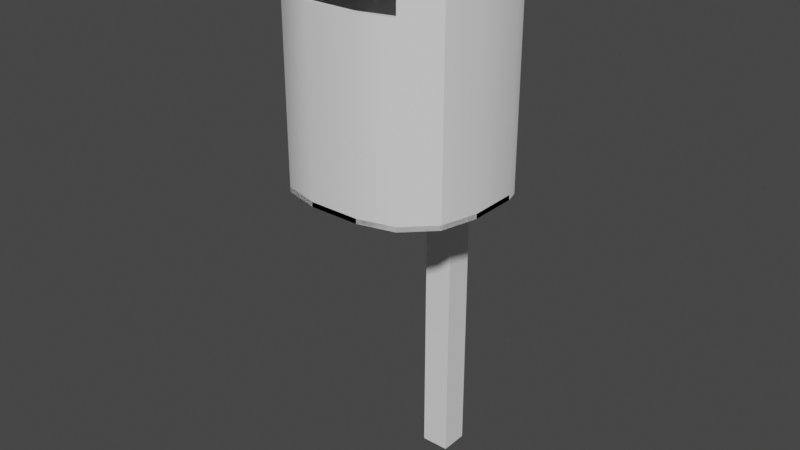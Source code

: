 # Source: recyclecan.blend  (saved by Blender 3.0.42; exported with 4.5.12 LTS)
import bpy
from mathutils import Matrix  # noqa: F401  (used for matrix-valued properties, if any)

bpy.ops.wm.read_factory_settings(use_empty=True)
scene = bpy.context.scene
scene.name = 'Scene'

# ---- collections
col_collection = bpy.data.collections.new('Collection'); scene.collection.children.link(col_collection)

# ---- world
world_world = bpy.data.worlds.new('World'); scene.world = world_world
world_world.use_nodes = True; world_world.node_tree.nodes.clear()
_N = world_world.node_tree.nodes; _L = world_world.node_tree.links
n0 = _N.new('ShaderNodeOutputWorld'); n0.name = 'World Output'; n0.location = (300, 300)
n1 = _N.new('ShaderNodeBackground'); n1.name = 'Background'; n1.location = (10, 300)
n1.inputs[0].default_value = (0.05088, 0.05088, 0.05088, 1.0)
_L.new(n1.outputs[0], n0.inputs[0])
n0.is_active_output = True
world_world.color = (0.05088, 0.05088, 0.05088)
world_world.use_sun_shadow = False
world_world.sun_shadow_jitter_overblur = 0.0

# ---- meshes
me_cube_002 = bpy.data.meshes.new('Cube.002')
me_cube_002.from_pydata([(-0.03, -0.03, -0.03), (-0.03, -0.03, 1.13), (-0.03, 0.03, -0.03), (-0.03, 0.03, 1.13), (0.03, -0.03, -0.03), (0.03, -0.03, 1.13), (0.03, 0.03, -0.03), (0.03, 0.03, 1.13), (-0.072, -0.032, 0.95), (-0.072, -0.032, 1.08), (-0.072, -0.008, 0.95), (-0.072, -0.008, 1.08), (0.072, -0.032, 0.95), (0.072, -0.032, 1.08), (0.072, -0.008, 0.95), (0.072, -0.008, 1.08), (-0.05194, -0.3307, 0.65), (-0.05062, -0.3207, 0.65), (-0.19, -0.1813, 0.65), (-0.2, -0.1826, 0.65), (-0.1208, -0.3019, 0.65), (-0.126, -0.3109, 0.65), (-0.1712, -0.2515, 0.65), (-0.1802, -0.2567, 0.65), (-0.2, -0.1826, 1.15), (-0.2, -0.1826, 1.14), (-0.05194, -0.3307, 1.15), (-0.05194, -0.3307, 1.14), (-0.1802, -0.2567, 1.15), (-0.1802, -0.2567, 1.14), (-0.126, -0.3109, 1.15), (-0.126, -0.3109, 1.14), (0.2, -0.1826, 0.65), (0.19, -0.1813, 0.65), (0.05194, -0.3307, 0.65), (0.05194, -0.3307, 0.66), (0.1802, -0.2567, 0.65), (0.1712, -0.2515, 0.65), (0.126, -0.3109, 0.65), (0.1208, -0.3019, 0.65), (0.05062, -0.3207, 1.15), (0.05194, -0.3307, 1.15), (0.19, -0.1813, 1.15), (0.2, -0.1826, 1.15), (0.1208, -0.3019, 1.15), (0.126, -0.3109, 1.15), (0.1712, -0.2515, 1.15), (0.1802, -0.2567, 1.15), (-0.2, -0.08429, 0.65), (-0.19, -0.0856, 0.65), (-0.1464, -0.0307, 0.65), (-0.1464, -0.0307, 0.66), (-0.1928, -0.05749, 0.65), (-0.1839, -0.06267, 0.65), (-0.1732, -0.03787, 0.65), (-0.168, -0.04685, 0.65), (-0.1451, -0.0407, 1.15), (-0.1464, -0.03069, 1.15), (-0.19, -0.0856, 1.15), (-0.2, -0.08429, 1.15), (-0.168, -0.04685, 1.15), (-0.1732, -0.03787, 1.15), (-0.1839, -0.06267, 1.15), (-0.1928, -0.05749, 1.15), (0.1464, -0.03069, 0.65), (0.1451, -0.0407, 0.65), (0.2, -0.08429, 0.65), (0.2, -0.08429, 0.66), (0.1732, -0.03787, 0.65), (0.168, -0.04685, 0.65), (0.1928, -0.05749, 0.65), (0.1839, -0.06267, 0.65), (0.2, -0.08429, 1.15), (0.19, -0.0856, 1.15), (0.1451, -0.0407, 1.15), (0.1464, -0.03069, 1.15), (0.1839, -0.06267, 1.15), (0.1928, -0.05749, 1.15), (0.168, -0.04685, 1.15), (0.1732, -0.03787, 1.15), (-0.05194, -0.3307, 1.023), (-0.05062, -0.3207, 1.023), (-0.05062, -0.3207, 1.117), (-0.05194, -0.3307, 1.117), (-0.126, -0.3109, 1.117), (-0.1208, -0.3019, 1.117), (-0.1208, -0.3019, 1.023), (-0.126, -0.3109, 1.023), (-0.1802, -0.2567, 1.117), (-0.1712, -0.2515, 1.117), (-0.1712, -0.2515, 1.023), (-0.1802, -0.2567, 1.023), (-0.2, -0.1826, 1.117), (-0.19, -0.1813, 1.117), (-0.19, -0.1813, 1.083), (-0.2, -0.1826, 1.083), (0.05062, -0.3207, 1.117), (0.05194, -0.3307, 1.117), (0.05194, -0.3307, 1.023), (0.05062, -0.3207, 1.023), (0.126, -0.3109, 1.023), (0.1208, -0.3019, 1.023), (0.1208, -0.3019, 1.117), (0.126, -0.3109, 1.117), (0.1802, -0.2567, 1.023), (0.1712, -0.2515, 1.023), (0.1712, -0.2515, 1.117), (0.1802, -0.2567, 1.117), (0.2, -0.1826, 1.083), (0.19, -0.1813, 1.083), (0.19, -0.1813, 1.117), (0.2, -0.1826, 1.117), (-0.1451, -0.0407, 1.117), (-0.1464, -0.03069, 1.117), (-0.1464, -0.03069, 1.083), (-0.1451, -0.0407, 1.083), (-0.1732, -0.03787, 1.083), (-0.168, -0.04685, 1.083), (-0.168, -0.04685, 1.117), (-0.1732, -0.03787, 1.117), (-0.1928, -0.05749, 1.083), (-0.1839, -0.06267, 1.083), (-0.1839, -0.06267, 1.117), (-0.1928, -0.05749, 1.117), (-0.2, -0.08429, 1.083), (-0.19, -0.0856, 1.083), (-0.19, -0.0856, 1.117), (-0.2, -0.08429, 1.117), (0.19, -0.0856, 1.117), (0.2, -0.08429, 1.117), (0.2, -0.08429, 1.083), (0.19, -0.0856, 1.083), (0.1928, -0.05749, 1.083), (0.1839, -0.06267, 1.083), (0.1839, -0.06267, 1.117), (0.1928, -0.05749, 1.117), (0.1732, -0.03787, 1.083), (0.168, -0.04685, 1.083), (0.168, -0.04685, 1.117), (0.1732, -0.03787, 1.117), (0.1464, -0.03069, 1.083), (0.1451, -0.0407, 1.083), (0.1451, -0.0407, 1.117), (0.1464, -0.03069, 1.117), (-0.126, -0.3109, 0.65), (-0.126, -0.3109, 0.66), (-0.05194, -0.3307, 0.65), (-0.05194, -0.3307, 0.66), (-0.05062, -0.3207, 1.15), (-0.05194, -0.3307, 1.15), (-0.1208, -0.3019, 1.15), (-0.126, -0.3109, 1.15), (-0.1802, -0.2567, 0.65), (-0.1802, -0.2567, 0.66), (-0.1712, -0.2515, 1.15), (-0.1802, -0.2567, 1.15), (-0.2, -0.1826, 0.65), (-0.2, -0.1826, 0.66), (-0.19, -0.1813, 1.15), (-0.2, -0.1826, 1.15), (0.126, -0.3109, 1.15), (0.126, -0.3109, 1.14), (0.05194, -0.3307, 1.15), (0.05194, -0.3307, 1.14), (0.05194, -0.3307, 0.65), (0.05062, -0.3207, 0.65), (0.126, -0.3109, 0.65), (0.126, -0.3109, 0.66), (0.1802, -0.2567, 1.15), (0.1802, -0.2567, 1.14), (0.1802, -0.2567, 0.65), (0.1802, -0.2567, 0.66), (0.2, -0.1826, 1.15), (0.2, -0.1826, 1.14), (0.2, -0.1826, 0.65), (0.2, -0.1826, 0.66), (-0.1732, -0.03788, 1.15), (-0.1732, -0.03788, 1.14), (-0.1464, -0.0307, 1.15), (-0.1464, -0.0307, 1.14), (-0.1464, -0.03069, 0.65), (-0.1451, -0.0407, 0.65), (-0.1732, -0.03788, 0.65), (-0.1732, -0.03788, 0.66), (-0.1928, -0.0575, 1.15), (-0.1928, -0.0575, 1.14), (-0.1928, -0.0575, 0.65), (-0.1928, -0.0575, 0.66), (-0.2, -0.08429, 1.15), (-0.2, -0.08429, 1.14), (-0.2, -0.08429, 0.65), (-0.2, -0.08429, 0.66), (0.1928, -0.0575, 1.15), (0.1928, -0.0575, 1.14), (0.2, -0.08429, 1.15), (0.2, -0.08429, 1.14), (0.2, -0.08429, 0.65), (0.19, -0.0856, 0.65), (0.1928, -0.0575, 0.65), (0.1928, -0.0575, 0.66), (0.1732, -0.03788, 1.15), (0.1732, -0.03788, 1.14), (0.1732, -0.03788, 0.65), (0.1732, -0.03788, 0.66), (0.1464, -0.0307, 1.15), (0.1464, -0.0307, 1.14), (0.1464, -0.0307, 0.65), (0.1464, -0.0307, 0.66), (-0.126, -0.3109, 0.65), (-0.05194, -0.3307, 0.65), (-0.126, -0.3109, 0.66), (-0.05194, -0.3307, 0.66), (-0.05062, -0.3207, 1.15), (-0.1208, -0.3019, 1.15), (-0.05194, -0.3307, 1.15), (-0.126, -0.3109, 1.15), (-0.1802, -0.2567, 0.65), (-0.1802, -0.2567, 0.65), (-0.1802, -0.2567, 0.66), (-0.1802, -0.2567, 0.66), (-0.1712, -0.2515, 1.15), (-0.1802, -0.2567, 1.15), (-0.1802, -0.2567, 1.15), (-0.1802, -0.2567, 1.023), (-0.1802, -0.2567, 0.65), (-0.1802, -0.2567, 0.65), (-0.2, -0.1826, 0.65), (-0.2, -0.1826, 0.66), (-0.19, -0.1813, 1.15), (-0.2, -0.1826, 1.15), (0.126, -0.3109, 1.15), (0.05194, -0.3307, 1.15), (0.126, -0.3109, 1.14), (0.05194, -0.3307, 1.14), (0.05194, -0.3307, 0.65), (0.126, -0.3109, 0.65), (0.05194, -0.3307, 0.66), (0.126, -0.3109, 0.66), (0.1802, -0.2567, 1.15), (0.1802, -0.2567, 1.15), (0.1802, -0.2567, 1.14), (0.1802, -0.2567, 1.14), (0.1802, -0.2567, 0.65), (0.1802, -0.2567, 0.65), (0.1802, -0.2567, 0.66), (0.1802, -0.2567, 0.66), (0.1802, -0.2567, 1.117), (0.1802, -0.2567, 1.15), (0.1802, -0.2567, 1.15), (0.2, -0.1826, 1.15), (0.2, -0.1826, 1.14), (0.2, -0.1826, 0.65), (0.2, -0.1826, 0.66), (0.05062, -0.3207, 1.15), (0.05194, -0.3307, 1.15), (-0.1732, -0.03788, 1.15), (-0.1464, -0.0307, 1.15), (-0.1732, -0.03788, 1.14), (-0.1464, -0.0307, 1.14), (-0.1464, -0.0307, 0.65), (-0.1732, -0.03788, 0.65), (-0.1464, -0.0307, 0.66), (-0.1732, -0.03788, 0.66), (-0.1928, -0.0575, 1.15), (-0.1928, -0.0575, 1.15), (-0.1928, -0.0575, 1.14), (-0.1928, -0.0575, 1.14), (-0.1928, -0.0575, 0.65), (-0.1928, -0.0575, 0.65), (-0.1928, -0.0575, 0.66), (-0.1928, -0.0575, 0.66), (-0.1839, -0.06267, 1.117), (-0.1839, -0.06267, 1.15), (-0.1839, -0.06267, 1.15), (-0.1928, -0.05749, 1.117), (-0.1928, -0.05749, 1.15), (-0.1928, -0.05749, 1.15), (-0.2, -0.08429, 1.15), (-0.2, -0.08429, 1.14), (-0.2, -0.08429, 0.65), (-0.2, -0.08429, 0.66), (0.1928, -0.0575, 1.15), (0.1928, -0.0575, 1.15), (0.2, -0.08429, 1.15), (0.1928, -0.0575, 1.14), (0.1928, -0.0575, 1.14), (0.2, -0.08429, 1.14), (0.2, -0.08429, 0.65), (0.1928, -0.0575, 0.65), (0.1928, -0.0575, 0.65), (0.2, -0.08429, 0.66), (0.1928, -0.0575, 0.66), (0.1928, -0.0575, 0.66), (0.1839, -0.06267, 1.117), (0.1839, -0.06267, 1.15), (0.1839, -0.06267, 1.15), (0.1928, -0.05749, 1.117), (0.1928, -0.05749, 1.15), (0.1928, -0.05749, 1.15), (0.1732, -0.03788, 1.15), (0.1732, -0.03788, 1.14), (0.1732, -0.03788, 0.65), (0.1732, -0.03788, 0.66), (0.1464, -0.0307, 1.15), (0.1464, -0.0307, 1.14), (0.1464, -0.0307, 0.65), (0.1464, -0.0307, 0.66), (-0.2, -0.1826, 1.15), (-0.2, -0.1826, 1.14), (-0.1451, -0.0407, 1.15), (0.1451, -0.0407, 1.15), (-0.1464, -0.03069, 1.15), (0.1464, -0.03069, 1.15), (0.2, -0.1826, 1.15), (0.2, -0.08429, 1.15), (0.19, -0.1813, 1.15), (0.19, -0.0856, 1.15), (-0.126, -0.3109, 1.117), (-0.126, -0.3109, 1.117), (-0.126, -0.3109, 1.023), (-0.126, -0.3109, 1.023), (-0.1208, -0.3019, 1.117), (-0.1208, -0.3019, 1.117), (-0.1208, -0.3019, 1.023), (-0.1208, -0.3019, 1.023), (-0.1802, -0.2567, 1.117), (0.126, -0.3109, 1.023), (0.126, -0.3109, 1.023), (0.126, -0.3109, 1.117), (0.126, -0.3109, 1.117), (0.1208, -0.3019, 1.023), (0.1208, -0.3019, 1.023), (0.1208, -0.3019, 1.117), (0.1208, -0.3019, 1.117), (0.1802, -0.2567, 0.65), (0.1802, -0.2567, 0.65), (0.1802, -0.2567, 1.023), (-0.1928, -0.05749, 0.65), (-0.1928, -0.05749, 0.65), (-0.1928, -0.05749, 1.083), (-0.1839, -0.06267, 0.65), (-0.1839, -0.06267, 0.65), (-0.1839, -0.06267, 1.083), (0.1928, -0.05749, 0.65), (0.1928, -0.05749, 0.65), (0.1928, -0.05749, 1.083), (0.1839, -0.06267, 0.65), (0.1839, -0.06267, 0.65), (0.1839, -0.06267, 1.083), (0.05062, -0.3207, 1.117), (0.05194, -0.3307, 1.117), (0.05194, -0.3307, 1.023), (0.05062, -0.3207, 1.023), (-0.05062, -0.3207, 1.023), (-0.05194, -0.3307, 1.023), (-0.05194, -0.3307, 1.117), (-0.05062, -0.3207, 1.117), (-0.1208, -0.3019, 0.65), (-0.05062, -0.3207, 0.65), (-0.126, -0.3109, 0.65), (-0.05194, -0.3307, 0.65), (-0.1712, -0.2515, 0.65), (0.05194, -0.3307, 0.65), (0.05062, -0.3207, 0.65), (-0.05194, -0.3307, 1.15), (-0.126, -0.3109, 1.15), (-0.05194, -0.3307, 1.14), (-0.126, -0.3109, 1.14), (-0.1802, -0.2567, 1.15), (-0.1802, -0.2567, 1.15), (-0.1802, -0.2567, 1.14), (-0.1802, -0.2567, 1.14), (-0.19, -0.1813, 0.65), (-0.2, -0.1826, 0.65), (-0.19, -0.0856, 0.65), (-0.2, -0.08429, 0.65), (-0.19, -0.0856, 1.15), (-0.2, -0.08429, 1.15), (0.1208, -0.3019, 1.15), (0.126, -0.3109, 1.15), (0.1712, -0.2515, 1.15), (0.1208, -0.3019, 0.65), (0.126, -0.3109, 0.65), (0.1712, -0.2515, 0.65), (0.19, -0.1813, 0.65), (0.2, -0.1826, 0.65), (0.2, -0.08429, 0.65), (0.19, -0.0856, 0.65), (-0.168, -0.04685, 1.15), (-0.1732, -0.03787, 1.15), (-0.1451, -0.0407, 0.65), (-0.168, -0.04685, 0.65), (-0.1464, -0.03069, 0.65), (-0.1732, -0.03787, 0.65), (0.1451, -0.0407, 0.65), (0.1464, -0.03069, 0.65), (0.168, -0.04685, 1.15), (0.1732, -0.03787, 1.15), (0.168, -0.04685, 0.65), (0.1732, -0.03787, 0.65)], [], [(0, 1, 3, 2), (2, 3, 7, 6), (6, 7, 5, 4), (4, 5, 1, 0), (2, 6, 4, 0), (7, 3, 1, 5), (8, 9, 11, 10), (10, 11, 15, 14), (14, 15, 13, 12), (12, 13, 9, 8), (10, 14, 12, 8), (15, 11, 9, 13), (208, 209, 211, 210), (148, 213, 215, 149), (216, 208, 210, 218), (213, 220, 221, 215), (226, 217, 219, 227), (220, 228, 229, 221), (230, 231, 233, 232), (234, 235, 237, 236), (238, 230, 232, 240), (235, 242, 244, 237), (249, 239, 241, 250), (243, 251, 252, 245), (236, 211, 209, 234), (253, 148, 149, 254), (255, 256, 258, 257), (259, 260, 262, 261), (263, 255, 257, 265), (260, 267, 269, 262), (277, 264, 266, 278), (268, 279, 280, 270), (281, 283, 286, 284), (287, 288, 291, 290), (299, 282, 285, 300), (289, 301, 302, 292), (303, 299, 300, 304), (301, 305, 306, 302), (279, 226, 227, 280), (307, 277, 278, 308), (305, 259, 261, 306), (309, 74, 75, 311), (290, 252, 251, 287), (43, 314, 316, 42), (318, 320, 324, 322), (327, 329, 333, 331), (96, 102, 103, 97), (98, 100, 101, 99), (81, 86, 87, 80), (83, 84, 85, 82), (99, 81, 80, 98), (97, 83, 82, 96), (20, 17, 16, 21), (22, 20, 21, 225), (164, 16, 17, 165), (364, 365, 367, 366), (231, 364, 366, 233), (365, 368, 370, 367), (18, 22, 225, 19), (369, 307, 308, 371), (49, 18, 19, 48), (228, 58, 59, 229), (44, 253, 254, 45), (46, 44, 45, 248), (165, 39, 38, 164), (39, 37, 335, 38), (42, 46, 248, 43), (37, 33, 32, 335), (250, 286, 283, 249), (196, 32, 33, 197), (60, 309, 311, 61), (273, 60, 61, 276), (256, 303, 304, 258), (181, 55, 54, 180), (65, 181, 180, 64), (55, 341, 338, 54), (58, 273, 276, 59), (341, 49, 48, 338), (295, 316, 314, 298), (78, 295, 298, 79), (197, 347, 344, 196), (347, 69, 68, 344), (74, 78, 79, 75), (69, 65, 64, 68), (355, 350, 41, 214), (356, 212, 40, 349), (156, 190, 186, 182, 50, 206, 202, 198, 66, 174, 170, 166, 34, 146, 144, 152), (157, 153, 145, 147, 35, 167, 171, 175, 67, 199, 203, 207, 51, 183, 187, 191), (111, 129, 72, 313), (110, 315, 73, 128), (143, 113, 57, 312), (142, 310, 56, 112), (317, 355, 214, 151), (321, 150, 212, 356), (325, 317, 151, 222), (89, 154, 150, 321), (92, 88, 155, 159), (93, 158, 154, 89), (326, 351, 362, 382), (330, 381, 363, 352), (336, 326, 382, 334), (105, 383, 381, 330), (108, 104, 36, 385), (109, 384, 383, 105), (172, 194, 192, 200, 204, 178, 176, 184, 188, 24, 28, 30, 26, 162, 160, 168), (173, 169, 161, 163, 27, 31, 29, 25, 189, 185, 177, 179, 205, 201, 193, 195), (116, 114, 392, 393), (117, 391, 390, 115), (339, 116, 393, 337), (342, 340, 391, 117), (124, 120, 52, 375), (125, 374, 53, 121), (345, 130, 386, 343), (348, 346, 387, 131), (136, 132, 70, 399), (137, 398, 71, 133), (140, 136, 399, 395), (141, 394, 398, 137), (127, 92, 159, 377), (126, 376, 158, 93), (375, 373, 95, 124), (374, 125, 94, 372), (124, 95, 92, 127), (125, 126, 93, 94), (312, 397, 139, 143), (310, 142, 138, 396), (143, 139, 136, 140), (142, 141, 137, 138), (397, 297, 296, 139), (396, 138, 293, 294), (139, 296, 132, 136), (138, 137, 133, 293), (77, 72, 129, 135), (76, 134, 128, 73), (135, 129, 130, 345), (134, 348, 131, 128), (377, 275, 274, 127), (376, 126, 271, 272), (127, 274, 120, 124), (126, 125, 121, 271), (63, 389, 119, 123), (62, 122, 118, 388), (123, 119, 116, 339), (122, 342, 117, 118), (389, 57, 113, 119), (388, 118, 112, 56), (119, 113, 114, 116), (118, 117, 115, 112), (313, 247, 246, 111), (315, 110, 106, 380), (111, 246, 104, 108), (110, 109, 105, 106), (47, 379, 328, 107), (380, 106, 332, 378), (107, 328, 326, 336), (106, 105, 330, 332), (379, 41, 350, 328), (378, 332, 349, 40), (373, 224, 223, 95), (372, 94, 90, 361), (95, 223, 88, 92), (94, 93, 89, 90), (23, 359, 319, 91), (361, 90, 323, 357), (91, 319, 317, 325), (90, 89, 321, 323), (359, 360, 354, 319), (357, 323, 353, 358), (395, 392, 114, 140), (394, 141, 115, 390), (140, 114, 113, 143), (141, 142, 112, 115), (385, 386, 130, 108), (384, 109, 131, 387), (108, 130, 129, 111), (109, 110, 128, 131), (360, 362, 351, 354), (358, 353, 352, 363)])
me_cube_002.polygons.foreach_set('use_smooth', [0, 0, 0, 0, 0, 0, 0, 0, 0, 0, 0, 0, 1, 1, 1, 1, 1, 1, 1, 1, 1, 1, 1, 1, 1, 1, 1, 1, 1, 1, 1, 1, 1, 1, 1, 1, 1, 1, 1, 1, 1, 1, 1, 1, 1, 1, 1, 1, 1, 1, 1, 1, 1, 1, 1, 1, 1, 1, 1, 1, 1, 1, 1, 1, 1, 1, 1, 1, 1, 1, 1, 1, 1, 1, 1, 1, 1, 1, 1, 1, 1, 1, 1, 1, 1, 1, 1, 1, 1, 1, 1, 1, 1, 1, 1, 1, 1, 1, 1, 1, 1, 1, 1, 1, 1, 1, 1, 1, 1, 1, 1, 1, 1, 1, 1, 1, 1, 1, 1, 1, 1, 1, 1, 1, 1, 1, 1, 1, 1, 1, 1, 1, 1, 1, 1, 1, 1, 1, 1, 1, 1, 1, 1, 1, 1, 1, 1, 1, 1, 1, 1, 1, 1, 1, 1, 1, 1, 1, 1, 1, 1, 1, 1, 1, 1, 1, 1, 1, 1, 1, 1, 1, 1, 1, 1, 1, 1, 1])
_uv = me_cube_002.uv_layers.new(name='UVMap')
_uv.uv.foreach_set('vector', [0.375, 0.0, 0.625, 0.0, 0.625, 0.25, 0.375, 0.25, 0.375, 0.25, 0.625, 0.25, 0.625, 0.5, 0.375, 0.5, 0.375, 0.5, 0.625, 0.5, 0.625, 0.75, 0.375, 0.75, 0.375, 0.75, 0.625, 0.75, 0.625, 1.0, 0.375, 1.0, 0.125, 0.5, 0.375, 0.5, 0.375, 0.75, 0.125, 0.75, 0.625, 0.5, 0.875, 0.5, 0.875, 0.75, 0.625, 0.75, 0.375, 0.0, 0.625, 0.0, 0.625, 0.25, 0.375, 0.25, 0.375, 0.25, 0.625, 0.25, 0.625, 0.5, 0.375, 0.5, 0.375, 0.5, 0.625, 0.5, 0.625, 0.75, 0.375, 0.75, 0.375, 0.75, 0.625, 0.75, 0.625, 1.0, 0.375, 1.0, 0.125, 0.5, 0.375, 0.5, 0.375, 0.75, 0.125, 0.75, 0.625, 0.5, 0.875, 0.5, 0.875, 0.75, 0.625, 0.75, 0.1713, 0.7335, 0.2175, 0.75, 0.2175, 0.75, 0.1713, 0.7335, 0.625, 0.9075, 0.625, 0.9537, 0.625, 0.9537, 0.625, 0.9075, 0.1374, 0.6883, 0.1713, 0.7335, 0.1713, 0.7335, 0.1374, 0.6883, 0.625, 0.0, 0.625, 0.06169, 0.625, 0.06169, 0.625, 0.0, 0.125, 0.6266, 0.1374, 0.6883, 0.1374, 0.6883, 0.125, 0.6266, 0.625, 0.06169, 0.625, 0.1234, 0.625, 0.1234, 0.625, 0.06169, 0.6713, 0.7335, 0.7175, 0.75, 0.7175, 0.75, 0.6713, 0.7335, 0.2825, 0.75, 0.3287, 0.7335, 0.3287, 0.7335, 0.2825, 0.75, 0.6374, 0.6883, 0.6713, 0.7335, 0.6713, 0.7335, 0.6374, 0.6883, 0.3287, 0.7335, 0.3626, 0.6883, 0.3626, 0.6883, 0.3287, 0.7335, 0.625, 0.6266, 0.6374, 0.6883, 0.6374, 0.6883, 0.625, 0.6266, 0.3626, 0.6883, 0.375, 0.6266, 0.375, 0.6266, 0.3626, 0.6883, 0.2825, 0.75, 0.2175, 0.75, 0.2175, 0.75, 0.2825, 0.75, 0.625, 0.8425, 0.625, 0.9075, 0.625, 0.9075, 0.625, 0.8425, 0.8583, 0.506, 0.8415, 0.5, 0.8415, 0.5, 0.8583, 0.506, 0.1585, 0.5, 0.1417, 0.506, 0.1417, 0.506, 0.1585, 0.5, 0.8705, 0.5223, 0.8583, 0.506, 0.8583, 0.506, 0.8705, 0.5223, 0.1417, 0.506, 0.1295, 0.5223, 0.1295, 0.5223, 0.1417, 0.506, 0.875, 0.5447, 0.8705, 0.5223, 0.8705, 0.5223, 0.875, 0.5447, 0.1295, 0.5223, 0.125, 0.5447, 0.125, 0.5447, 0.1295, 0.5223, 0.6295, 0.5223, 0.625, 0.5447, 0.625, 0.5447, 0.6295, 0.5223, 0.375, 0.5447, 0.3705, 0.5223, 0.3705, 0.5223, 0.375, 0.5447, 0.6417, 0.506, 0.6295, 0.5223, 0.6295, 0.5223, 0.6417, 0.506, 0.3705, 0.5223, 0.3583, 0.506, 0.3583, 0.506, 0.3705, 0.5223, 0.6585, 0.5, 0.6417, 0.506, 0.6417, 0.506, 0.6585, 0.5, 0.3583, 0.506, 0.3415, 0.5, 0.3415, 0.5, 0.3583, 0.506, 0.125, 0.5447, 0.125, 0.6266, 0.125, 0.6266, 0.125, 0.5447, 0.875, 0.6266, 0.875, 0.5447, 0.875, 0.5447, 0.875, 0.6266, 0.3415, 0.5, 0.1585, 0.5, 0.1585, 0.5, 0.3415, 0.5, 0.625, 0.2835, 0.625, 0.4665, 0.625, 0.4665, 0.625, 0.2835, 0.375, 0.5447, 0.375, 0.6266, 0.375, 0.6266, 0.375, 0.5447, 0.625, 0.6266, 0.625, 0.5447, 0.625, 0.5447, 0.625, 0.6266, 0.5417, 0.0, 0.4583, 0.0, 0.4583, 0.0, 0.5417, 0.0, 0.4583, 0.7963, 0.5417, 0.7963, 0.5417, 0.7963, 0.4583, 0.7963, 0.5417, 0.8425, 0.5417, 0.7963, 0.5417, 0.7963, 0.5417, 0.8425, 0.4583, 0.8425, 0.4583, 0.7963, 0.4583, 0.7963, 0.4583, 0.8425, 0.4583, 0.9075, 0.4583, 0.9537, 0.4583, 0.9537, 0.4583, 0.9075, 0.5417, 0.9075, 0.5417, 0.9537, 0.5417, 0.9537, 0.5417, 0.9075, 0.4583, 0.8425, 0.4583, 0.9075, 0.4583, 0.9075, 0.4583, 0.8425, 0.5417, 0.8425, 0.5417, 0.9075, 0.5417, 0.9075, 0.5417, 0.8425, 0.375, 0.9537, 0.375, 0.9075, 0.375, 0.9075, 0.375, 0.9537, 0.375, 0.06169, 0.375, 0.0, 0.375, 0.0, 0.375, 0.06169, 0.375, 0.8425, 0.375, 0.9075, 0.375, 0.9075, 0.375, 0.8425, 0.7825, 0.75, 0.8287, 0.7335, 0.8287, 0.7335, 0.7825, 0.75, 0.7175, 0.75, 0.7825, 0.75, 0.7825, 0.75, 0.7175, 0.75, 0.8287, 0.7335, 0.8626, 0.6883, 0.8626, 0.6883, 0.8287, 0.7335, 0.375, 0.1234, 0.375, 0.06169, 0.375, 0.06169, 0.375, 0.1234, 0.8626, 0.6883, 0.875, 0.6266, 0.875, 0.6266, 0.8626, 0.6883, 0.375, 0.2053, 0.375, 0.1234, 0.375, 0.1234, 0.375, 0.2053, 0.625, 0.1234, 0.625, 0.2053, 0.625, 0.2053, 0.625, 0.1234, 0.625, 0.7963, 0.625, 0.8425, 0.625, 0.8425, 0.625, 0.7963, 0.625, 0.6883, 0.625, 0.7963, 0.625, 0.7963, 0.625, 0.6883, 0.375, 0.8425, 0.375, 0.7963, 0.375, 0.7963, 0.375, 0.8425, 0.375, 0.7963, 0.375, 0.6883, 0.375, 0.6883, 0.375, 0.7963, 0.625, 0.6266, 0.625, 0.6883, 0.625, 0.6883, 0.625, 0.6266, 0.375, 0.6883, 0.375, 0.6266, 0.375, 0.6266, 0.375, 0.6883, 0.625, 0.6266, 0.625, 0.5447, 0.625, 0.5447, 0.625, 0.6266, 0.375, 0.5447, 0.375, 0.6266, 0.375, 0.6266, 0.375, 0.5447, 0.625, 0.2667, 0.625, 0.2835, 0.625, 0.2835, 0.625, 0.2667, 0.625, 0.2277, 0.625, 0.2667, 0.625, 0.2667, 0.625, 0.2277, 0.8415, 0.5, 0.6585, 0.5, 0.6585, 0.5, 0.8415, 0.5, 0.375, 0.2835, 0.375, 0.2667, 0.375, 0.2667, 0.375, 0.2835, 0.375, 0.4665, 0.375, 0.2835, 0.375, 0.2835, 0.375, 0.4665, 0.375, 0.2667, 0.375, 0.2277, 0.375, 0.2277, 0.375, 0.2667, 0.625, 0.2053, 0.625, 0.2277, 0.625, 0.2277, 0.625, 0.2053, 0.375, 0.2277, 0.375, 0.2053, 0.375, 0.2053, 0.375, 0.2277, 0.625, 0.5223, 0.625, 0.5447, 0.625, 0.5447, 0.625, 0.5223, 0.625, 0.4833, 0.625, 0.5223, 0.625, 0.5223, 0.625, 0.4833, 0.375, 0.5447, 0.375, 0.5223, 0.375, 0.5223, 0.375, 0.5447, 0.375, 0.5223, 0.375, 0.4833, 0.375, 0.4833, 0.375, 0.5223, 0.625, 0.4665, 0.625, 0.4833, 0.625, 0.4833, 0.625, 0.4665, 0.375, 0.4833, 0.375, 0.4665, 0.375, 0.4665, 0.375, 0.4833, 0.5417, 0.9075, 0.5417, 0.8425, 0.625, 0.8425, 0.625, 0.9075, 0.5417, 0.9075, 0.625, 0.9075, 0.625, 0.8425, 0.5417, 0.8425, 0.125, 0.6266, 0.125, 0.5447, 0.1295, 0.5223, 0.1417, 0.506, 0.1585, 0.5, 0.3415, 0.5, 0.3583, 0.506, 0.3705, 0.5223, 0.375, 0.5447, 0.375, 0.6266, 0.3626, 0.6883, 0.3287, 0.7335, 0.2825, 0.75, 0.2175, 0.75, 0.1713, 0.7335, 0.1374, 0.6883, 0.125, 0.6266, 0.1374, 0.6883, 0.1713, 0.7335, 0.2175, 0.75, 0.2825, 0.75, 0.3287, 0.7335, 0.3626, 0.6883, 0.375, 0.6266, 0.375, 0.5447, 0.3705, 0.5223, 0.3583, 0.506, 0.3415, 0.5, 0.1585, 0.5, 0.1417, 0.506, 0.1295, 0.5223, 0.125, 0.5447, 0.5417, 0.6266, 0.5417, 0.5447, 0.625, 0.5447, 0.625, 0.6266, 0.5417, 0.6266, 0.625, 0.6266, 0.625, 0.5447, 0.5417, 0.5447, 0.5417, 0.4665, 0.5417, 0.2835, 0.625, 0.2835, 0.625, 0.4665, 0.5417, 0.4665, 0.625, 0.4665, 0.625, 0.2835, 0.5417, 0.2835, 0.5417, 0.9537, 0.5417, 0.9075, 0.625, 0.9075, 0.625, 0.9537, 0.5417, 0.9537, 0.625, 0.9537, 0.625, 0.9075, 0.5417, 0.9075, 0.5417, 0.06169, 0.5417, 0.0, 0.625, 0.0, 0.625, 0.06169, 0.5417, 0.06169, 0.625, 0.06169, 0.625, 0.0, 0.5417, 0.0, 0.5417, 0.1234, 0.5417, 0.06169, 0.625, 0.06169, 0.625, 0.1234, 0.5417, 0.1234, 0.625, 0.1234, 0.625, 0.06169, 0.5417, 0.06169, 0.4583, 0.7963, 0.4583, 0.8425, 0.375, 0.8425, 0.375, 0.7963, 0.4583, 0.7963, 0.375, 0.7963, 0.375, 0.8425, 0.4583, 0.8425, 0.4583, 0.6883, 0.4583, 0.7963, 0.375, 0.7963, 0.375, 0.6883, 0.4583, 0.6883, 0.375, 0.6883, 0.375, 0.7963, 0.4583, 0.7963, 0.4583, 0.6266, 0.4583, 0.6883, 0.375, 0.6883, 0.375, 0.6266, 0.4583, 0.6266, 0.375, 0.6266, 0.375, 0.6883, 0.4583, 0.6883, 0.625, 0.6266, 0.625, 0.5447, 0.6295, 0.5223, 0.6417, 0.506, 0.6585, 0.5, 0.8415, 0.5, 0.8583, 0.506, 0.8705, 0.5223, 0.875, 0.5447, 0.875, 0.6266, 0.8626, 0.6883, 0.8287, 0.7335, 0.7825, 0.75, 0.7175, 0.75, 0.6713, 0.7335, 0.6374, 0.6883, 0.625, 0.6266, 0.6374, 0.6883, 0.6713, 0.7335, 0.7175, 0.75, 0.7825, 0.75, 0.8287, 0.7335, 0.8626, 0.6883, 0.875, 0.6266, 0.875, 0.5447, 0.8705, 0.5223, 0.8583, 0.506, 0.8415, 0.5, 0.6585, 0.5, 0.6417, 0.506, 0.6295, 0.5223, 0.625, 0.5447, 0.4583, 0.2667, 0.4583, 0.2835, 0.375, 0.2835, 0.375, 0.2667, 0.4583, 0.2667, 0.375, 0.2667, 0.375, 0.2835, 0.4583, 0.2835, 0.4583, 0.2277, 0.4583, 0.2667, 0.375, 0.2667, 0.375, 0.2277, 0.4583, 0.2277, 0.375, 0.2277, 0.375, 0.2667, 0.4583, 0.2667, 0.4583, 0.2053, 0.4583, 0.2277, 0.375, 0.2277, 0.375, 0.2053, 0.4583, 0.2053, 0.375, 0.2053, 0.375, 0.2277, 0.4583, 0.2277, 0.4583, 0.5223, 0.4583, 0.5447, 0.375, 0.5447, 0.375, 0.5223, 0.4583, 0.5223, 0.375, 0.5223, 0.375, 0.5447, 0.4583, 0.5447, 0.4583, 0.4833, 0.4583, 0.5223, 0.375, 0.5223, 0.375, 0.4833, 0.4583, 0.4833, 0.375, 0.4833, 0.375, 0.5223, 0.4583, 0.5223, 0.4583, 0.4665, 0.4583, 0.4833, 0.375, 0.4833, 0.375, 0.4665, 0.4583, 0.4665, 0.375, 0.4665, 0.375, 0.4833, 0.4583, 0.4833, 0.5417, 0.2053, 0.5417, 0.1234, 0.625, 0.1234, 0.625, 0.2053, 0.5417, 0.2053, 0.625, 0.2053, 0.625, 0.1234, 0.5417, 0.1234, 0.375, 0.2053, 0.375, 0.1234, 0.4583, 0.1234, 0.4583, 0.2053, 0.375, 0.2053, 0.4583, 0.2053, 0.4583, 0.1234, 0.375, 0.1234, 0.4583, 0.2053, 0.4583, 0.1234, 0.5417, 0.1234, 0.5417, 0.2053, 0.4583, 0.2053, 0.5417, 0.2053, 0.5417, 0.1234, 0.4583, 0.1234, 0.625, 0.4665, 0.625, 0.4833, 0.5417, 0.4833, 0.5417, 0.4665, 0.625, 0.4665, 0.5417, 0.4665, 0.5417, 0.4833, 0.625, 0.4833, 0.5417, 0.4665, 0.5417, 0.4833, 0.4583, 0.4833, 0.4583, 0.4665, 0.5417, 0.4665, 0.4583, 0.4665, 0.4583, 0.4833, 0.5417, 0.4833, 0.625, 0.4833, 0.625, 0.5223, 0.5417, 0.5223, 0.5417, 0.4833, 0.625, 0.4833, 0.5417, 0.4833, 0.5417, 0.5223, 0.625, 0.5223, 0.5417, 0.4833, 0.5417, 0.5223, 0.4583, 0.5223, 0.4583, 0.4833, 0.5417, 0.4833, 0.4583, 0.4833, 0.4583, 0.5223, 0.5417, 0.5223, 0.625, 0.5223, 0.625, 0.5447, 0.5417, 0.5447, 0.5417, 0.5223, 0.625, 0.5223, 0.5417, 0.5223, 0.5417, 0.5447, 0.625, 0.5447, 0.5417, 0.5223, 0.5417, 0.5447, 0.4583, 0.5447, 0.4583, 0.5223, 0.5417, 0.5223, 0.4583, 0.5223, 0.4583, 0.5447, 0.5417, 0.5447, 0.625, 0.2053, 0.625, 0.2277, 0.5417, 0.2277, 0.5417, 0.2053, 0.625, 0.2053, 0.5417, 0.2053, 0.5417, 0.2277, 0.625, 0.2277, 0.5417, 0.2053, 0.5417, 0.2277, 0.4583, 0.2277, 0.4583, 0.2053, 0.5417, 0.2053, 0.4583, 0.2053, 0.4583, 0.2277, 0.5417, 0.2277, 0.625, 0.2277, 0.625, 0.2667, 0.5417, 0.2667, 0.5417, 0.2277, 0.625, 0.2277, 0.5417, 0.2277, 0.5417, 0.2667, 0.625, 0.2667, 0.5417, 0.2277, 0.5417, 0.2667, 0.4583, 0.2667, 0.4583, 0.2277, 0.5417, 0.2277, 0.4583, 0.2277, 0.4583, 0.2667, 0.5417, 0.2667, 0.625, 0.2667, 0.625, 0.2835, 0.5417, 0.2835, 0.5417, 0.2667, 0.625, 0.2667, 0.5417, 0.2667, 0.5417, 0.2835, 0.625, 0.2835, 0.5417, 0.2667, 0.5417, 0.2835, 0.4583, 0.2835, 0.4583, 0.2667, 0.5417, 0.2667, 0.4583, 0.2667, 0.4583, 0.2835, 0.5417, 0.2835, 0.625, 0.6266, 0.625, 0.6883, 0.5417, 0.6883, 0.5417, 0.6266, 0.625, 0.6266, 0.5417, 0.6266, 0.5417, 0.6883, 0.625, 0.6883, 0.5417, 0.6266, 0.5417, 0.6883, 0.4583, 0.6883, 0.4583, 0.6266, 0.5417, 0.6266, 0.4583, 0.6266, 0.4583, 0.6883, 0.5417, 0.6883, 0.625, 0.6883, 0.625, 0.7963, 0.5417, 0.7963, 0.5417, 0.6883, 0.625, 0.6883, 0.5417, 0.6883, 0.5417, 0.7963, 0.625, 0.7963, 0.5417, 0.6883, 0.5417, 0.7963, 0.4583, 0.7963, 0.4583, 0.6883, 0.5417, 0.6883, 0.4583, 0.6883, 0.4583, 0.7963, 0.5417, 0.7963, 0.625, 0.7963, 0.625, 0.8425, 0.5417, 0.8425, 0.5417, 0.7963, 0.625, 0.7963, 0.5417, 0.7963, 0.5417, 0.8425, 0.625, 0.8425, 0.375, 0.1234, 0.375, 0.06169, 0.4583, 0.06169, 0.4583, 0.1234, 0.375, 0.1234, 0.4583, 0.1234, 0.4583, 0.06169, 0.375, 0.06169, 0.4583, 0.1234, 0.4583, 0.06169, 0.5417, 0.06169, 0.5417, 0.1234, 0.4583, 0.1234, 0.5417, 0.1234, 0.5417, 0.06169, 0.4583, 0.06169, 0.375, 0.06169, 0.375, 0.0, 0.4583, 0.0, 0.4583, 0.06169, 0.375, 0.06169, 0.4583, 0.06169, 0.4583, 0.0, 0.375, 0.0, 0.4583, 0.06169, 0.4583, 0.0, 0.5417, 0.0, 0.5417, 0.06169, 0.4583, 0.06169, 0.5417, 0.06169, 0.5417, 0.0, 0.4583, 0.0, 0.375, 0.9537, 0.375, 0.9075, 0.4583, 0.9075, 0.4583, 0.9537, 0.375, 0.9537, 0.4583, 0.9537, 0.4583, 0.9075, 0.375, 0.9075, 0.375, 0.4665, 0.375, 0.2835, 0.4583, 0.2835, 0.4583, 0.4665, 0.375, 0.4665, 0.4583, 0.4665, 0.4583, 0.2835, 0.375, 0.2835, 0.4583, 0.4665, 0.4583, 0.2835, 0.5417, 0.2835, 0.5417, 0.4665, 0.4583, 0.4665, 0.5417, 0.4665, 0.5417, 0.2835, 0.4583, 0.2835, 0.375, 0.6266, 0.375, 0.5447, 0.4583, 0.5447, 0.4583, 0.6266, 0.375, 0.6266, 0.4583, 0.6266, 0.4583, 0.5447, 0.375, 0.5447, 0.4583, 0.6266, 0.4583, 0.5447, 0.5417, 0.5447, 0.5417, 0.6266, 0.4583, 0.6266, 0.5417, 0.6266, 0.5417, 0.5447, 0.4583, 0.5447, 0.375, 0.9075, 0.375, 0.8425, 0.4583, 0.8425, 0.4583, 0.9075, 0.375, 0.9075, 0.4583, 0.9075, 0.4583, 0.8425, 0.375, 0.8425])
me_cube_002.use_remesh_fix_poles = True
me_cube_002.use_remesh_preserve_attributes = False
me_cube_002.update()

# ---- objects
ob_cube_001 = bpy.data.objects.new('Cube.001', me_cube_002)

# ---- transforms, parenting, visibility, modifiers, constraints
ob_cube_001.location = (0.0, 0.3, 0.0)

# ---- collection membership
col_collection.objects.link(ob_cube_001)

# ---- scene / render settings (as saved in the file)
scene.frame_start = 1; scene.frame_end = 250; scene.frame_set(1)
scene.render.engine = 'BLENDER_EEVEE_NEXT'
scene.cycles.sampling_pattern = 'TABULATED_SOBOL'
scene.cycles.use_light_tree = False
scene.view_settings.view_transform = 'Filmic'
bpy.context.view_layer.update()

# ---- added for rendering (the .blend has no active camera and no usable light): camera, sun
cam_auto = bpy.data.cameras.new('AutoCamera')
cam_auto.lens = 50.0
cam_auto.sensor_width = 36.0
cam_auto.clip_end = 1000.0
ob_auto_camera = bpy.data.objects.new('AutoCamera', cam_auto)
scene.collection.objects.link(ob_auto_camera)
ob_auto_camera.location = (1.20014, -1.29052, 1.52012)
ob_auto_camera.rotation_euler = (1.09748, -7.21219e-08, 0.694738)
scene.camera = ob_auto_camera
light_auto_sun = bpy.data.lights.new('AutoSun', 'SUN')
light_auto_sun.energy = 3.0
light_auto_sun.angle = 0.0523599
ob_auto_sun = bpy.data.objects.new('AutoSun', light_auto_sun)
scene.collection.objects.link(ob_auto_sun)
ob_auto_sun.rotation_euler = (0.872665, 0.174533, 0.523599)
bpy.context.view_layer.update()
